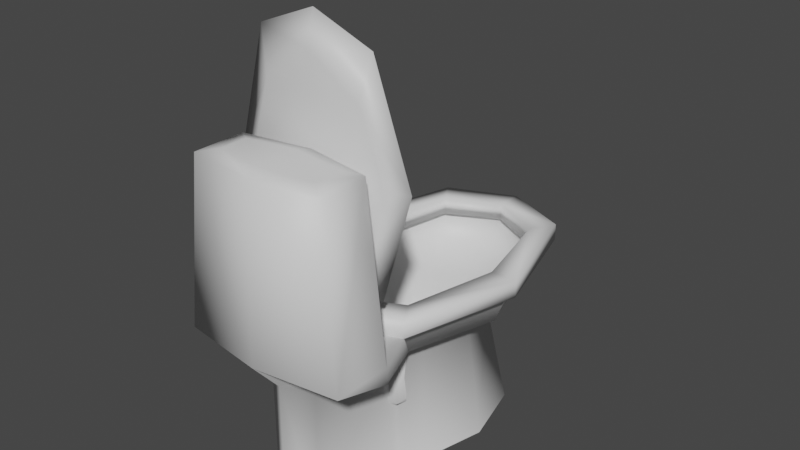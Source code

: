 # Source: tolet.blend  (saved by Blender 2.83.19; exported with 4.5.12 LTS)
import bpy
from mathutils import Matrix  # noqa: F401  (used for matrix-valued properties, if any)

bpy.ops.wm.read_factory_settings(use_empty=True)
scene = bpy.context.scene
scene.name = 'Scene'

# ---- materials (node trees are filled in below, after node groups)
mat_fullbright = bpy.data.materials.new('fullbright')
mat_fullbright.use_transparent_shadow = False

# ---- material node trees
mat_fullbright.use_nodes = True; mat_fullbright.node_tree.nodes.clear()
_N = mat_fullbright.node_tree.nodes; _L = mat_fullbright.node_tree.links
n0 = _N.new('ShaderNodeBsdfPrincipled'); n0.name = 'Principled BSDF'; n0.location = (10, 300)
n0.distribution = 'GGX'
n0.subsurface_method = 'BURLEY'
n0.inputs[3].default_value = 1.45
n0.inputs[27].default_value = (0.0, 0.0, 0.0, 1.0)
n0.inputs[28].default_value = 1.0
n1 = _N.new('ShaderNodeOutputMaterial'); n1.name = 'Material Output'; n1.location = (300, 300)
_L.new(n0.outputs[0], n1.inputs[0])
n1.is_active_output = True

# ---- world
world_world = bpy.data.worlds.new('World'); scene.world = world_world
world_world.use_nodes = True; world_world.node_tree.nodes.clear()
_N = world_world.node_tree.nodes; _L = world_world.node_tree.links
n0 = _N.new('ShaderNodeOutputWorld'); n0.name = 'World Output'; n0.location = (300, 300)
n1 = _N.new('ShaderNodeBackground'); n1.name = 'Background'; n1.location = (10, 300)
n1.inputs[0].default_value = (0.05088, 0.05088, 0.05088, 1.0)
_L.new(n1.outputs[0], n0.inputs[0])
n0.is_active_output = True
world_world.color = (0.05088, 0.05088, 0.05088)
world_world.use_sun_shadow = False
world_world.sun_shadow_jitter_overblur = 0.0

# ---- meshes
me_plane = bpy.data.meshes.new('Plane')
me_plane.from_pydata([(0.3, 0.4, 0.0), (0.3, 0.54, 0.8), (0.2, 0.3, 0.7), (0.35, 0.65, 1.0), (0.4, 0.7, 1.0), (0.4, 0.7, 1.1), (0.31, 0.56, 1.1), (0.35, 0.65, 1.05), (0.2, 0.3, 0.75), (0.3, 0.54, 0.85), (0.31, 0.56, 1.0), (0.0, 0.5, 0.0), (0.0, 0.4, 0.7), (0.0, 0.65, 0.8), (0.0, 0.7894, 1.0), (0.0, 0.8706, 1.0), (0.0, 0.8706, 1.1), (0.0, 0.71, 1.1), (0.0, 0.7894, 1.05), (0.0, 0.4, 0.75), (0.0, 0.65, 0.85), (0.0, 0.71, 1.0), (0.4, 0.0, 0.0), (0.3, -0.4, 0.0), (0.47, 0.0, 0.8), (0.3, -0.54, 0.8), (0.2, -0.3, 0.7), (0.3, 0.0, 0.7), (0.55, 0.0, 1.0), (0.35, -0.65, 1.0), (0.6, 0.0, 1.0), (0.4, -0.7, 1.0), (0.6, 0.0, 1.1), (0.4, -0.7, 1.1), (0.44, 0.0, 1.1), (0.31, -0.56, 1.1), (0.55, 0.0, 1.05), (0.35, -0.65, 1.05), (0.18, -0.35, 0.75), (0.3, -0.54, 0.85), (0.47, 0.0, 0.85), (0.15, 0.05, 0.72), (0.44, 0.0, 1.0), (0.31, -0.56, 1.0), (0.0, -0.7894, 1.0), (0.0, -0.8706, 1.0), (0.0, -0.8706, 1.1), (0.0, -0.71, 1.1), (0.0, -0.7894, 1.05), (0.0, -0.45, 0.75), (0.0, -0.65, 0.85), (0.0, -0.71, 1.0), (0.0, 0.15, 0.7), (0.1, -0.3, 0.39), (0.1, -0.1, 0.39), (0.0, -0.4, 0.42), (0.0, -0.05, 0.37), (0.15, -0.45, 0.0), (0.0, -0.87, 1.0), (0.5, -0.95, 1.0), (0.5, -1.3, 1.0), (0.4, -0.97, 2.0), (0.4, -1.28, 2.0), (0.0, -0.9, 2.0), (0.5, -0.95, 0.9), (0.15, -0.45, 0.7), (0.0, -0.12, 0.28), (0.09, -0.12, 0.29), (0.0, -0.22, 0.25), (0.1, -0.25, 0.29), (0.06, -0.47, 0.37), (0.0, -0.45, 0.4), (0.0, -0.49, 0.28), (0.06, -0.49, 0.31), (0.15, -1.1, 0.0), (0.15, -1.1, 0.8), (0.0, -1.37, 1.0), (0.0, -1.2, 0.0), (0.0, -1.2, 0.8), (0.0, -1.33, 2.0), (0.35, 0.65, 1.1), (0.0, 0.7894, 1.1), (0.55, 0.0, 1.1), (0.35, -0.65, 1.1), (0.0, -0.79, 1.1), (0.29, 0.4, 1.15), (0.0, 0.6, 1.15), (0.4203, 6.591e-05, 1.15), (0.29, -0.4, 1.15), (0.0, -0.6, 1.14), (0.0, -0.4, 1.16), (0.0, 0.4, 1.16), (0.0, 0.0, 1.17), (0.0, -1.005, 2.03), (0.0, -1.255, 2.03), (0.3, -1.04, 2.02), (0.3, -1.2, 2.02), (0.0, 0.0, 1.14)], [(44, 29), (44, 45)], [(27, 2, 1, 24), (11, 12, 2, 0), (22, 0, 2, 27), (24, 1, 3, 28), (13, 14, 3, 1), (28, 3, 4, 30), (14, 15, 4, 3), (30, 4, 5, 32), (15, 16, 5, 4), (2, 12, 13, 1), (6, 5, 16, 17), (6, 34, 32, 5), (41, 40, 9, 8), (8, 9, 20, 19), (7, 18, 20, 9), (7, 9, 40, 36), (34, 6, 10, 42), (17, 21, 10, 6), (7, 10, 21, 18), (7, 36, 42, 10), (27, 24, 25, 26), (22, 27, 26, 23), (24, 28, 29, 25), (28, 30, 31, 29), (31, 33, 46, 45), (30, 32, 33, 31), (35, 47, 46, 33), (35, 33, 32, 34), (41, 38, 39, 40), (38, 49, 50, 39), (37, 39, 50, 48), (37, 36, 40, 39), (34, 42, 43, 35), (47, 35, 43, 51), (37, 48, 51, 43), (37, 43, 42, 36), (52, 41, 8, 19), (52, 56, 54, 41), (38, 53, 55, 49), (41, 54, 53, 38), (59, 61, 62, 60), (63, 61, 59, 58), (58, 59, 31), (60, 64, 59), (64, 25, 29, 31), (31, 59, 64), (26, 65, 57, 23), (54, 56, 66, 67), (68, 69, 67, 66), (53, 54, 67, 69), (69, 73, 70, 53), (68, 72, 73, 69), (53, 70, 71, 55), (70, 73, 72, 71), (57, 65, 75, 74), (25, 65, 26), (64, 75, 65, 25), (64, 60, 75), (75, 78, 77, 74), (78, 75, 60, 76), (62, 79, 76, 60), (83, 88, 89, 84), (82, 80, 85, 87), (82, 87, 88, 83), (81, 86, 85, 80), (90, 89, 88, 87), (91, 87, 85, 86), (92, 90, 87), (87, 91, 92), (96, 94, 79, 62), (63, 93, 95, 61), (62, 61, 95, 96), (94, 96, 95, 93), (97, 82, 35, 84), (81, 80, 82, 97)])
me_plane.polygons.foreach_set('use_smooth', [1, 1, 1, 1, 1, 1, 1, 1, 1, 1, 1, 1, 1, 1, 1, 1, 1, 1, 1, 1, 1, 1, 1, 1, 1, 1, 1, 1, 1, 1, 1, 1, 1, 1, 1, 1, 1, 1, 1, 1, 1, 1, 1, 1, 1, 1, 1, 1, 1, 1, 1, 1, 1, 1, 1, 1, 1, 1, 1, 1, 1, 1, 1, 1, 1, 1, 1, 1, 1, 1, 1, 1, 1, 0, 1])
_k = set([(3, 14), (3, 28), (28, 29), (29, 31), (58, 59)])
me_plane.attributes.new('sharp_edge', 'BOOLEAN', 'EDGE').data.foreach_set('value', [ (min(e.vertices), max(e.vertices)) in _k for e in me_plane.edges])
_uv = me_plane.uv_layers.new(name='UVMap')
_uv.uv.foreach_set('vector', [0.0, 0.0, 0.0, 0.0, 0.0, 0.0, 0.0, 0.0, 0.0, 0.0, 0.0, 0.0, 0.0, 0.0, 0.0, 0.0, 0.0, 0.0, 0.0, 0.0, 0.0, 0.0, 0.0, 0.0, 0.0, 0.0, 0.0, 0.0, 0.0, 0.0, 0.0, 0.0, 0.0, 0.0, 0.0, 0.0, 0.0, 0.0, 0.0, 0.0, 0.0, 0.0, 0.0, 0.0, 0.0, 0.0, 0.0, 0.0, 0.0, 0.0, 0.0, 0.0, 0.0, 0.0, 0.0, 0.0, 0.0, 0.0, 0.0, 0.0, 0.0, 0.0, 0.0, 0.0, 0.0, 0.0, 0.0, 0.0, 0.0, 0.0, 0.0, 0.0, 0.0, 0.0, 0.0, 0.0, 0.0, 0.0, 0.0, 0.0, 0.0, 0.0, 0.0, 0.0, 0.0, 0.0, 0.0, 0.0, 0.0, 0.0, 0.0, 0.0, 0.0, 0.0, 0.0, 0.0, 0.0, 0.0, 0.0, 0.0, 0.0, 0.0, 0.0, 0.0, 0.0, 0.0, 0.0, 0.0, 0.0, 0.0, 0.0, 0.0, 0.0, 0.0, 0.0, 0.0, 0.0, 0.0, 0.0, 0.0, 0.0, 0.0, 0.0, 0.0, 0.0, 0.0, 0.0, 0.0, 0.0, 0.0, 0.0, 0.0, 0.0, 0.0, 0.0, 0.0, 0.0, 0.0, 0.0, 0.0, 0.0, 0.0, 0.0, 0.0, 0.0, 0.0, 0.0, 0.0, 0.0, 0.0, 0.0, 0.0, 0.0, 0.0, 0.0, 0.0, 0.0, 0.0, 0.0, 0.0, 0.0, 0.0, 0.0, 0.0, 0.0, 0.0, 0.0, 0.0, 0.0, 0.0, 0.0, 0.0, 0.0, 0.0, 0.0, 0.0, 0.0, 0.0, 0.0, 0.0, 0.0, 0.0, 0.0, 0.0, 0.0, 0.0, 0.0, 0.0, 0.0, 0.0, 0.0, 0.0, 0.0, 0.0, 0.0, 0.0, 0.0, 0.0, 0.0, 0.0, 0.0, 0.0, 0.0, 0.0, 0.0, 0.0, 0.0, 0.0, 0.0, 0.0, 0.0, 0.0, 0.0, 0.0, 0.0, 0.0, 0.0, 0.0, 0.0, 0.0, 0.0, 0.0, 0.0, 0.0, 0.0, 0.0, 0.0, 0.0, 0.0, 0.0, 0.0, 0.0, 0.0, 0.0, 0.0, 0.0, 0.0, 0.0, 0.0, 0.0, 0.0, 0.0, 0.0, 0.0, 0.0, 0.0, 0.0, 0.0, 0.0, 0.0, 0.0, 0.0, 0.0, 0.0, 0.0, 0.0, 0.0, 0.0, 0.0, 0.0, 0.0, 0.0, 0.0, 0.0, 0.0, 0.0, 0.0, 0.0, 0.0, 0.0, 0.0, 0.0, 0.0, 0.0, 0.0, 0.0, 0.0, 0.0, 0.0, 0.0, 0.0, 0.0, 0.0, 0.0, 0.0, 0.0, 0.0, 0.0, 0.0, 0.0, 0.0, 0.0, 0.0, 0.0, 0.0, 0.0, 0.0, 0.0, 0.0, 0.0, 0.0, 0.0, 0.0, 0.0, 0.0, 0.0, 0.0, 0.0, 0.0, 0.0, 0.0, 0.0, 0.0, 0.0, 0.0, 0.0, 0.0, 0.0, 0.0, 0.0, 0.0, 0.0, 0.0, 0.0, 0.0, 0.0, 0.0, 0.0, 0.0, 0.0, 0.0, 0.0, 0.0, 0.0, 0.0, 0.0, 0.0, 0.0, 0.0, 0.0, 0.0, 0.0, 0.0, 0.0, 0.0, 0.0, 0.0, 0.0, 0.0, 0.0, 0.0, 0.0, 0.0, 0.0, 0.0, 0.0, 0.0, 0.0, 0.0, 0.0, 0.0, 0.0, 0.0, 0.0, 0.0, 0.0, 0.0, 0.0, 0.0, 0.0, 0.0, 0.0, 0.0, 0.0, 0.0, 0.0, 0.0, 0.0, 0.0, 0.0, 0.0, 0.0, 0.0, 0.0, 0.0, 0.0, 0.0, 0.0, 0.0, 0.0, 0.0, 0.0, 0.0, 0.0, 0.0, 0.0, 0.0, 0.0, 0.0, 0.0, 0.0, 0.0, 0.0, 0.0, 0.0, 0.0, 0.0, 0.0, 0.0, 0.0, 0.0, 0.0, 0.0, 0.0, 0.0, 0.0, 0.0, 0.0, 0.0, 0.0, 0.0, 0.0, 0.0, 0.0, 0.0, 0.0, 0.0, 0.0, 0.0, 0.0, 0.0, 0.0, 0.0, 0.0, 0.0, 0.0, 0.0, 0.0, 0.0, 0.0, 0.0, 0.0, 0.0, 0.0, 0.0, 0.0, 0.0, 0.0, 0.0, 0.0, 0.0, 0.0, 0.0, 0.0, 0.0, 0.0, 0.0, 0.0, 0.0, 0.0, 0.0, 0.0, 0.0, 0.0, 0.0, 0.0, 0.0, 0.0, 0.0, 0.0, 0.0, 0.0, 0.0, 0.0, 0.0, 0.0, 0.0, 0.0, 0.0, 0.0, 0.0, 0.0, 0.0, 0.0, 0.0, 0.0, 0.0, 0.0, 0.0, 0.0, 0.0, 0.0, 0.0, 0.0, 0.0, 0.0, 0.0, 0.0, 0.0, 0.0, 0.0, 0.0, 0.0, 0.0, 0.0, 0.0, 0.0, 0.0, 0.0, 0.0, 0.0, 0.0, 0.0, 0.0, 0.0, 0.0, 0.0, 0.0, 0.0, 0.0, 0.0, 0.0, 0.0, 0.0, 0.0, 0.0, 0.0, 0.0, 0.0, 0.0, 0.0, 0.0, 0.0, 0.0, 0.0, 0.0, 0.0, 0.0, 0.0, 0.0, 0.0, 0.0, 0.0, 0.0, 0.0, 0.0, 0.0, 0.0, 0.0, 0.0, 0.0, 0.0, 0.0, 0.0, 0.0, 0.0, 0.0, 0.0, 0.0, 0.0, 0.0, 0.0, 0.0, 0.0, 0.0, 0.0, 0.0, 0.0, 0.0, 0.0, 0.0, 0.0, 0.0, 0.0, 0.0, 0.0, 0.0, 0.0, 0.0, 0.0, 0.0, 0.0, 0.0, 0.0, 0.0, 0.0])
me_plane.use_remesh_fix_poles = True
me_plane.use_remesh_preserve_attributes = False
me_plane.use_mirror_vertex_groups = False
me_plane.update()
me_plane_001 = bpy.data.meshes.new('Plane.001')
me_plane_001.from_pydata([(0.75, 1.0, 0.0), (0.75, 1.35, 2.0), (0.5, 0.75, 1.75), (0.875, 1.625, 2.5), (1.0, 1.75, 2.5), (1.0, 1.75, 2.75), (0.775, 1.4, 2.75), (0.875, 1.625, 2.625), (0.5, 0.75, 1.875), (0.75, 1.35, 2.125), (0.775, 1.4, 2.5), (0.0, 1.25, 0.0), (0.0, 1.0, 1.75), (0.0, 1.625, 2.0), (0.0, 1.974, 2.5), (0.0, 2.176, 2.5), (0.0, 2.176, 2.75), (0.0, 1.775, 2.75), (0.0, 1.974, 2.625), (0.0, 1.0, 1.875), (0.0, 1.625, 2.125), (0.0, 1.775, 2.5), (1.0, 0.0, 0.0), (0.75, -1.0, 0.0), (1.175, 0.0, 2.0), (0.75, -1.35, 2.0), (0.5, -0.75, 1.75), (0.75, 0.0, 1.75), (1.375, 0.0, 2.5), (0.875, -1.625, 2.5), (1.5, 0.0, 2.5), (1.0, -1.75, 2.5), (1.5, 0.0, 2.75), (1.0, -1.75, 2.75), (1.1, 0.0, 2.75), (0.775, -1.4, 2.75), (1.375, 0.0, 2.625), (0.875, -1.625, 2.625), (0.45, -0.875, 1.875), (0.75, -1.35, 2.125), (1.175, 0.0, 2.125), (0.375, 0.125, 1.8), (1.1, 0.0, 2.5), (0.775, -1.4, 2.5), (0.0, -1.974, 2.5), (0.0, -2.176, 2.5), (0.0, -2.176, 2.75), (0.0, -1.775, 2.75), (0.0, -1.974, 2.625), (0.0, -1.125, 1.875), (0.0, -1.625, 2.125), (0.0, -1.775, 2.5), (0.0, 0.375, 1.75), (0.25, -0.75, 0.975), (0.25, -0.25, 0.975), (0.0, -1.0, 1.05), (0.0, -0.125, 0.925), (0.375, -1.125, 0.0), (0.0, -2.175, 2.5), (1.25, -2.375, 2.5), (1.25, -3.25, 2.5), (1.0, -2.425, 5.0), (1.0, -3.2, 5.0), (0.0, -2.25, 5.0), (1.25, -2.375, 2.25), (0.375, -1.125, 1.75), (0.0, -0.3, 0.7), (0.225, -0.3, 0.725), (0.0, -0.55, 0.625), (0.25, -0.625, 0.725), (0.15, -1.175, 0.925), (0.0, -1.125, 1.0), (0.0, -1.225, 0.7), (0.15, -1.225, 0.775), (0.375, -2.75, 0.0), (0.375, -2.75, 2.0), (0.0, -3.425, 2.5), (0.0, -3.0, 0.0), (0.0, -3.0, 2.0), (0.0, -3.325, 5.0), (0.875, -2.13, 6.347), (0.0, -2.145, 6.695), (1.375, -2.06, 4.723), (0.875, -1.99, 3.1), (0.0, -1.975, 2.75), (0.725, -2.228, 5.717), (0.0, -2.249, 6.216), (1.051, -2.185, 4.718), (0.725, -2.142, 3.719), (0.0, -2.095, 3.22), (0.0, -2.167, 3.718), (0.0, -2.253, 5.716), (0.0, -2.235, 4.716), (0.0, -2.513, 5.075), (0.0, -3.138, 5.075), (0.75, -2.6, 5.05), (0.75, -3.0, 5.05), (0.0, -2.16, 4.719)], [(44, 29), (44, 45)], [(27, 2, 1, 24), (11, 12, 2, 0), (22, 0, 2, 27), (24, 1, 3, 28), (13, 14, 3, 1), (28, 3, 4, 30), (14, 15, 4, 3), (30, 4, 5, 32), (15, 16, 5, 4), (2, 12, 13, 1), (6, 5, 16, 17), (6, 34, 32, 5), (41, 40, 9, 8), (8, 9, 20, 19), (7, 18, 20, 9), (7, 9, 40, 36), (34, 6, 10, 42), (17, 21, 10, 6), (7, 10, 21, 18), (7, 36, 42, 10), (27, 24, 25, 26), (22, 27, 26, 23), (24, 28, 29, 25), (28, 30, 31, 29), (31, 33, 46, 45), (30, 32, 33, 31), (35, 47, 46, 33), (35, 33, 32, 34), (41, 38, 39, 40), (38, 49, 50, 39), (37, 39, 50, 48), (37, 36, 40, 39), (34, 42, 43, 35), (47, 35, 43, 51), (37, 48, 51, 43), (37, 43, 42, 36), (52, 41, 8, 19), (52, 56, 54, 41), (38, 53, 55, 49), (41, 54, 53, 38), (59, 61, 62, 60), (63, 61, 59, 58), (58, 59, 31), (60, 64, 59), (64, 25, 29, 31), (31, 59, 64), (26, 65, 57, 23), (54, 56, 66, 67), (68, 69, 67, 66), (53, 54, 67, 69), (69, 73, 70, 53), (68, 72, 73, 69), (53, 70, 71, 55), (70, 73, 72, 71), (57, 65, 75, 74), (25, 65, 26), (64, 75, 65, 25), (64, 60, 75), (75, 78, 77, 74), (78, 75, 60, 76), (62, 79, 76, 60), (83, 88, 89, 84), (82, 80, 85, 87), (82, 87, 88, 83), (81, 86, 85, 80), (90, 89, 88, 87), (91, 87, 85, 86), (92, 90, 87), (87, 91, 92), (96, 94, 79, 62), (63, 93, 95, 61), (62, 61, 95, 96), (94, 96, 95, 93), (83, 84, 97, 82), (81, 80, 82, 97)])
me_plane_001.polygons.foreach_set('use_smooth', [True] * 75)
_k = set([(3, 14), (3, 28), (28, 29), (29, 31), (58, 59)])
me_plane_001.attributes.new('sharp_edge', 'BOOLEAN', 'EDGE').data.foreach_set('value', [ (min(e.vertices), max(e.vertices)) in _k for e in me_plane_001.edges])
_uv = me_plane_001.uv_layers.new(name='UVMap')
_uv.uv.foreach_set('vector', [0.0, 0.0, 0.0, 0.0, 0.0, 0.0, 0.0, 0.0, 0.0, 0.0, 0.0, 0.0, 0.0, 0.0, 0.0, 0.0, 0.0, 0.0, 0.0, 0.0, 0.0, 0.0, 0.0, 0.0, 0.0, 0.0, 0.0, 0.0, 0.0, 0.0, 0.0, 0.0, 0.0, 0.0, 0.0, 0.0, 0.0, 0.0, 0.0, 0.0, 0.0, 0.0, 0.0, 0.0, 0.0, 0.0, 0.0, 0.0, 0.0, 0.0, 0.0, 0.0, 0.0, 0.0, 0.0, 0.0, 0.0, 0.0, 0.0, 0.0, 0.0, 0.0, 0.0, 0.0, 0.0, 0.0, 0.0, 0.0, 0.0, 0.0, 0.0, 0.0, 0.0, 0.0, 0.0, 0.0, 0.0, 0.0, 0.0, 0.0, 0.0, 0.0, 0.0, 0.0, 0.0, 0.0, 0.0, 0.0, 0.0, 0.0, 0.0, 0.0, 0.0, 0.0, 0.0, 0.0, 0.0, 0.0, 0.0, 0.0, 0.0, 0.0, 0.0, 0.0, 0.0, 0.0, 0.0, 0.0, 0.0, 0.0, 0.0, 0.0, 0.0, 0.0, 0.0, 0.0, 0.0, 0.0, 0.0, 0.0, 0.0, 0.0, 0.0, 0.0, 0.0, 0.0, 0.0, 0.0, 0.0, 0.0, 0.0, 0.0, 0.0, 0.0, 0.0, 0.0, 0.0, 0.0, 0.0, 0.0, 0.0, 0.0, 0.0, 0.0, 0.0, 0.0, 0.0, 0.0, 0.0, 0.0, 0.0, 0.0, 0.0, 0.0, 0.0, 0.0, 0.0, 0.0, 0.0, 0.0, 0.0, 0.0, 0.0, 0.0, 0.0, 0.0, 0.0, 0.0, 0.0, 0.0, 0.0, 0.0, 0.0, 0.0, 0.0, 0.0, 0.0, 0.0, 0.0, 0.0, 0.0, 0.0, 0.0, 0.0, 0.0, 0.0, 0.0, 0.0, 0.0, 0.0, 0.0, 0.0, 0.0, 0.0, 0.0, 0.0, 0.0, 0.0, 0.0, 0.0, 0.0, 0.0, 0.0, 0.0, 0.0, 0.0, 0.0, 0.0, 0.0, 0.0, 0.0, 0.0, 0.0, 0.0, 0.0, 0.0, 0.0, 0.0, 0.0, 0.0, 0.0, 0.0, 0.0, 0.0, 0.0, 0.0, 0.0, 0.0, 0.0, 0.0, 0.0, 0.0, 0.0, 0.0, 0.0, 0.0, 0.0, 0.0, 0.0, 0.0, 0.0, 0.0, 0.0, 0.0, 0.0, 0.0, 0.0, 0.0, 0.0, 0.0, 0.0, 0.0, 0.0, 0.0, 0.0, 0.0, 0.0, 0.0, 0.0, 0.0, 0.0, 0.0, 0.0, 0.0, 0.0, 0.0, 0.0, 0.0, 0.0, 0.0, 0.0, 0.0, 0.0, 0.0, 0.0, 0.0, 0.0, 0.0, 0.0, 0.0, 0.0, 0.0, 0.0, 0.0, 0.0, 0.0, 0.0, 0.0, 0.0, 0.0, 0.0, 0.0, 0.0, 0.0, 0.0, 0.0, 0.0, 0.0, 0.0, 0.0, 0.0, 0.0, 0.0, 0.0, 0.0, 0.0, 0.0, 0.0, 0.0, 0.0, 0.0, 0.0, 0.0, 0.0, 0.0, 0.0, 0.0, 0.0, 0.0, 0.0, 0.0, 0.0, 0.0, 0.0, 0.0, 0.0, 0.0, 0.0, 0.0, 0.0, 0.0, 0.0, 0.0, 0.0, 0.0, 0.0, 0.0, 0.0, 0.0, 0.0, 0.0, 0.0, 0.0, 0.0, 0.0, 0.0, 0.0, 0.0, 0.0, 0.0, 0.0, 0.0, 0.0, 0.0, 0.0, 0.0, 0.0, 0.0, 0.0, 0.0, 0.0, 0.0, 0.0, 0.0, 0.0, 0.0, 0.0, 0.0, 0.0, 0.0, 0.0, 0.0, 0.0, 0.0, 0.0, 0.0, 0.0, 0.0, 0.0, 0.0, 0.0, 0.0, 0.0, 0.0, 0.0, 0.0, 0.0, 0.0, 0.0, 0.0, 0.0, 0.0, 0.0, 0.0, 0.0, 0.0, 0.0, 0.0, 0.0, 0.0, 0.0, 0.0, 0.0, 0.0, 0.0, 0.0, 0.0, 0.0, 0.0, 0.0, 0.0, 0.0, 0.0, 0.0, 0.0, 0.0, 0.0, 0.0, 0.0, 0.0, 0.0, 0.0, 0.0, 0.0, 0.0, 0.0, 0.0, 0.0, 0.0, 0.0, 0.0, 0.0, 0.0, 0.0, 0.0, 0.0, 0.0, 0.0, 0.0, 0.0, 0.0, 0.0, 0.0, 0.0, 0.0, 0.0, 0.0, 0.0, 0.0, 0.0, 0.0, 0.0, 0.0, 0.0, 0.0, 0.0, 0.0, 0.0, 0.0, 0.0, 0.0, 0.0, 0.0, 0.0, 0.0, 0.0, 0.0, 0.0, 0.0, 0.0, 0.0, 0.0, 0.0, 0.0, 0.0, 0.0, 0.0, 0.0, 0.0, 0.0, 0.0, 0.0, 0.0, 0.0, 0.0, 0.0, 0.0, 0.0, 0.0, 0.0, 0.0, 0.0, 0.0, 0.0, 0.0, 0.0, 0.0, 0.0, 0.0, 0.0, 0.0, 0.0, 0.0, 0.0, 0.0, 0.0, 0.0, 0.0, 0.0, 0.0, 0.0, 0.0, 0.0, 0.0, 0.0, 0.0, 0.0, 0.0, 0.0, 0.0, 0.0, 0.0, 0.0, 0.0, 0.0, 0.0, 0.0, 0.0, 0.0, 0.0, 0.0, 0.0, 0.0, 0.0, 0.0, 0.0, 0.0, 0.0, 0.0, 0.0, 0.0, 0.0, 0.0, 0.0, 0.0, 0.0, 0.0, 0.0, 0.0, 0.0, 0.0, 0.0, 0.0, 0.0, 0.0, 0.0, 0.0, 0.0, 0.0, 0.0, 0.0, 0.0, 0.0, 0.0, 0.0, 0.0, 0.0, 0.0, 0.0, 0.0, 0.0, 0.0, 0.0, 0.0, 0.0, 0.0, 0.0, 0.0, 0.0, 0.0, 0.0, 0.0, 0.0, 0.0, 0.0, 0.0])
_uv.active_render = True
_uv = me_plane_001.uv_layers.new(name='LightMap')
_uv.uv.foreach_set('vector', [0.0, 0.0, 0.0, 0.0, 0.0, 0.0, 0.0, 0.0, 0.0, 0.0, 0.0, 0.0, 0.0, 0.0, 0.0, 0.0, 0.0, 0.0, 0.0, 0.0, 0.0, 0.0, 0.0, 0.0, 0.0, 0.0, 0.0, 0.0, 0.0, 0.0, 0.0, 0.0, 0.0, 0.0, 0.0, 0.0, 0.0, 0.0, 0.0, 0.0, 0.0, 0.0, 0.0, 0.0, 0.0, 0.0, 0.0, 0.0, 0.0, 0.0, 0.0, 0.0, 0.0, 0.0, 0.0, 0.0, 0.0, 0.0, 0.0, 0.0, 0.0, 0.0, 0.0, 0.0, 0.0, 0.0, 0.0, 0.0, 0.0, 0.0, 0.0, 0.0, 0.0, 0.0, 0.0, 0.0, 0.0, 0.0, 0.0, 0.0, 0.0, 0.0, 0.0, 0.0, 0.0, 0.0, 0.0, 0.0, 0.0, 0.0, 0.0, 0.0, 0.0, 0.0, 0.0, 0.0, 0.0, 0.0, 0.0, 0.0, 0.0, 0.0, 0.0, 0.0, 0.0, 0.0, 0.0, 0.0, 0.0, 0.0, 0.0, 0.0, 0.0, 0.0, 0.0, 0.0, 0.0, 0.0, 0.0, 0.0, 0.0, 0.0, 0.0, 0.0, 0.0, 0.0, 0.0, 0.0, 0.0, 0.0, 0.0, 0.0, 0.0, 0.0, 0.0, 0.0, 0.0, 0.0, 0.0, 0.0, 0.0, 0.0, 0.0, 0.0, 0.0, 0.0, 0.0, 0.0, 0.0, 0.0, 0.0, 0.0, 0.0, 0.0, 0.0, 0.0, 0.0, 0.0, 0.0, 0.0, 0.0, 0.0, 0.0, 0.0, 0.0, 0.0, 0.0, 0.0, 0.0, 0.0, 0.0, 0.0, 0.0, 0.0, 0.0, 0.0, 0.0, 0.0, 0.0, 0.0, 0.0, 0.0, 0.0, 0.0, 0.0, 0.0, 0.0, 0.0, 0.0, 0.0, 0.0, 0.0, 0.0, 0.0, 0.0, 0.0, 0.0, 0.0, 0.0, 0.0, 0.0, 0.0, 0.0, 0.0, 0.0, 0.0, 0.0, 0.0, 0.0, 0.0, 0.0, 0.0, 0.0, 0.0, 0.0, 0.0, 0.0, 0.0, 0.0, 0.0, 0.0, 0.0, 0.0, 0.0, 0.0, 0.0, 0.0, 0.0, 0.0, 0.0, 0.0, 0.0, 0.0, 0.0, 0.0, 0.0, 0.0, 0.0, 0.0, 0.0, 0.0, 0.0, 0.0, 0.0, 0.0, 0.0, 0.0, 0.0, 0.0, 0.0, 0.0, 0.0, 0.0, 0.0, 0.0, 0.0, 0.0, 0.0, 0.0, 0.0, 0.0, 0.0, 0.0, 0.0, 0.0, 0.0, 0.0, 0.0, 0.0, 0.0, 0.0, 0.0, 0.0, 0.0, 0.0, 0.0, 0.0, 0.0, 0.0, 0.0, 0.0, 0.0, 0.0, 0.0, 0.0, 0.0, 0.0, 0.0, 0.0, 0.0, 0.0, 0.0, 0.0, 0.0, 0.0, 0.0, 0.0, 0.0, 0.0, 0.0, 0.0, 0.0, 0.0, 0.0, 0.0, 0.0, 0.0, 0.0, 0.0, 0.0, 0.0, 0.0, 0.0, 0.0, 0.0, 0.0, 0.0, 0.0, 0.0, 0.0, 0.0, 0.0, 0.0, 0.0, 0.0, 0.0, 0.0, 0.0, 0.0, 0.0, 0.0, 0.0, 0.0, 0.0, 0.0, 0.0, 0.0, 0.0, 0.0, 0.0, 0.0, 0.0, 0.0, 0.0, 0.0, 0.0, 0.0, 0.0, 0.0, 0.0, 0.0, 0.0, 0.0, 0.0, 0.0, 0.0, 0.0, 0.0, 0.0, 0.0, 0.0, 0.0, 0.0, 0.0, 0.0, 0.0, 0.0, 0.0, 0.0, 0.0, 0.0, 0.0, 0.0, 0.0, 0.0, 0.0, 0.0, 0.0, 0.0, 0.0, 0.0, 0.0, 0.0, 0.0, 0.0, 0.0, 0.0, 0.0, 0.0, 0.0, 0.0, 0.0, 0.0, 0.0, 0.0, 0.0, 0.0, 0.0, 0.0, 0.0, 0.0, 0.0, 0.0, 0.0, 0.0, 0.0, 0.0, 0.0, 0.0, 0.0, 0.0, 0.0, 0.0, 0.0, 0.0, 0.0, 0.0, 0.0, 0.0, 0.0, 0.0, 0.0, 0.0, 0.0, 0.0, 0.0, 0.0, 0.0, 0.0, 0.0, 0.0, 0.0, 0.0, 0.0, 0.0, 0.0, 0.0, 0.0, 0.0, 0.0, 0.0, 0.0, 0.0, 0.0, 0.0, 0.0, 0.0, 0.0, 0.0, 0.0, 0.0, 0.0, 0.0, 0.0, 0.0, 0.0, 0.0, 0.0, 0.0, 0.0, 0.0, 0.0, 0.0, 0.0, 0.0, 0.0, 0.0, 0.0, 0.0, 0.0, 0.0, 0.0, 0.0, 0.0, 0.0, 0.0, 0.0, 0.0, 0.0, 0.0, 0.0, 0.0, 0.0, 0.0, 0.0, 0.0, 0.0, 0.0, 0.0, 0.0, 0.0, 0.0, 0.0, 0.0, 0.0, 0.0, 0.0, 0.0, 0.0, 0.0, 0.0, 0.0, 0.0, 0.0, 0.0, 0.0, 0.0, 0.0, 0.0, 0.0, 0.0, 0.0, 0.0, 0.0, 0.0, 0.0, 0.0, 0.0, 0.0, 0.0, 0.0, 0.0, 0.0, 0.0, 0.0, 0.0, 0.0, 0.0, 0.0, 0.0, 0.0, 0.0, 0.0, 0.0, 0.0, 0.0, 0.0, 0.0, 0.0, 0.0, 0.0, 0.0, 0.0, 0.0, 0.0, 0.0, 0.0, 0.0, 0.0, 0.0, 0.0, 0.0, 0.0, 0.0, 0.0, 0.0, 0.0, 0.0, 0.0, 0.0, 0.0, 0.0, 0.0, 0.0, 0.0, 0.0, 0.0, 0.0, 0.0, 0.0, 0.0, 0.0, 0.0, 0.0, 0.0, 0.0, 0.0, 0.0, 0.0, 0.0, 0.0, 0.0, 0.0, 0.0, 0.0, 0.0])
me_plane_001.materials.append(mat_fullbright)
me_plane_001.use_remesh_fix_poles = True
me_plane_001.use_remesh_preserve_attributes = False
me_plane_001.use_mirror_vertex_groups = False
me_plane_001.update()

# ---- objects
ob_plane = bpy.data.objects.new('Plane', me_plane)
ob_megatolet = bpy.data.objects.new('megatolet', me_plane_001)

# ---- transforms, parenting, visibility, modifiers, constraints
ob_plane.location = (0.0, 0.0, 0.0)
ob_plane.lineart.crease_threshold = 0.0
_m = ob_plane.modifiers.new('Mirror', 'MIRROR')
_m.use_clip = True
ob_megatolet.location = (0.0, 0.0, 0.0)
ob_megatolet.lineart.crease_threshold = 0.0
_m = ob_megatolet.modifiers.new('Mirror', 'MIRROR')
_m.use_clip = True
_m = ob_megatolet.modifiers.new('Triangulate', 'TRIANGULATE')

# ---- collection membership
scene.collection.objects.link(ob_plane)
scene.collection.objects.link(ob_megatolet)

# ---- scene / render settings (as saved in the file)
scene.frame_start = 1; scene.frame_end = 250; scene.frame_set(1)
scene.render.engine = 'BLENDER_EEVEE_NEXT'
scene.cycles.use_denoising = False
scene.cycles.samples = 128
scene.cycles.sampling_pattern = 'TABULATED_SOBOL'
scene.cycles.use_adaptive_sampling = False
scene.cycles.use_light_tree = False
scene.view_settings.view_transform = 'Filmic'
bpy.context.view_layer.update()

# ---- added for rendering (the .blend has no active camera and no usable light): camera, sun
cam_auto = bpy.data.cameras.new('AutoCamera')
cam_auto.lens = 50.0
cam_auto.sensor_width = 36.0
cam_auto.clip_end = 1000.0
ob_auto_camera = bpy.data.objects.new('AutoCamera', cam_auto)
scene.collection.objects.link(ob_auto_camera)
ob_auto_camera.location = (8.54007, -10.8724, 10.1795)
ob_auto_camera.rotation_euler = (1.09748, -7.21219e-08, 0.694738)
scene.camera = ob_auto_camera
light_auto_sun = bpy.data.lights.new('AutoSun', 'SUN')
light_auto_sun.energy = 3.0
light_auto_sun.angle = 0.0523599
ob_auto_sun = bpy.data.objects.new('AutoSun', light_auto_sun)
scene.collection.objects.link(ob_auto_sun)
ob_auto_sun.rotation_euler = (0.872665, 0.174533, 0.523599)
bpy.context.view_layer.update()
